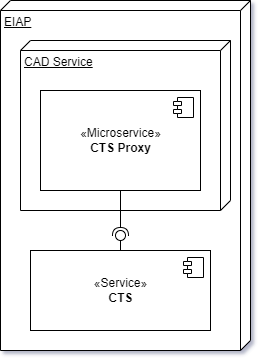

The diagram above was exported from draw.io. Its source (the exported page's mxGraphModel, read from the mxfile embedded in the PNG):
<mxGraphModel dx="1278" dy="649" grid="1" gridSize="10" guides="1" tooltips="1" connect="1" arrows="1" fold="1" page="1" pageScale="1" pageWidth="1100" pageHeight="850" background="none" math="0" shadow="0">
  <root>
    <mxCell id="0" />
    <mxCell id="1" parent="0" />
    <mxCell id="YSfWOia0Ps5nAczN-bdE-14" value="EIAP" style="verticalAlign=top;align=left;spacingTop=8;spacingLeft=2;spacingRight=12;shape=cube;size=10;direction=south;fontStyle=4;html=1;" parent="1" vertex="1">
      <mxGeometry x="20" y="10" width="250" height="350" as="geometry" />
    </mxCell>
    <mxCell id="YSfWOia0Ps5nAczN-bdE-1" value="CAD Service" style="verticalAlign=top;align=left;spacingTop=8;spacingLeft=2;spacingRight=12;shape=cube;size=10;direction=south;fontStyle=4;html=1;" parent="1" vertex="1">
      <mxGeometry x="40" y="50" width="210" height="170" as="geometry" />
    </mxCell>
    <mxCell id="YSfWOia0Ps5nAczN-bdE-5" value="«Microservice»&lt;br&gt;&lt;b&gt;CTS Proxy&lt;/b&gt;" style="html=1;dropTarget=0;" parent="1" vertex="1">
      <mxGeometry x="60" y="100" width="160" height="100" as="geometry" />
    </mxCell>
    <mxCell id="YSfWOia0Ps5nAczN-bdE-6" value="" style="shape=module;jettyWidth=8;jettyHeight=4;" parent="YSfWOia0Ps5nAczN-bdE-5" vertex="1">
      <mxGeometry x="1" width="20" height="20" relative="1" as="geometry">
        <mxPoint x="-27" y="7" as="offset" />
      </mxGeometry>
    </mxCell>
    <mxCell id="YSfWOia0Ps5nAczN-bdE-8" value="«Service»&lt;br&gt;&lt;b&gt;CTS&lt;/b&gt;" style="html=1;dropTarget=0;" parent="1" vertex="1">
      <mxGeometry x="50" y="260" width="180" height="80" as="geometry" />
    </mxCell>
    <mxCell id="YSfWOia0Ps5nAczN-bdE-9" value="" style="shape=module;jettyWidth=8;jettyHeight=4;" parent="YSfWOia0Ps5nAczN-bdE-8" vertex="1">
      <mxGeometry x="1" width="20" height="20" relative="1" as="geometry">
        <mxPoint x="-27" y="7" as="offset" />
      </mxGeometry>
    </mxCell>
    <mxCell id="YSfWOia0Ps5nAczN-bdE-11" value="" style="rounded=0;orthogonalLoop=1;jettySize=auto;html=1;endArrow=none;endFill=0;sketch=0;sourcePerimeterSpacing=0;targetPerimeterSpacing=0;" parent="1" source="YSfWOia0Ps5nAczN-bdE-8" target="YSfWOia0Ps5nAczN-bdE-13" edge="1">
      <mxGeometry relative="1" as="geometry">
        <mxPoint x="420" y="215" as="sourcePoint" />
      </mxGeometry>
    </mxCell>
    <mxCell id="YSfWOia0Ps5nAczN-bdE-12" value="" style="rounded=0;orthogonalLoop=1;jettySize=auto;html=1;endArrow=halfCircle;endFill=0;entryX=0.5;entryY=0.5;endSize=6;strokeWidth=1;sketch=0;" parent="1" source="YSfWOia0Ps5nAczN-bdE-5" target="YSfWOia0Ps5nAczN-bdE-13" edge="1">
      <mxGeometry relative="1" as="geometry">
        <mxPoint x="460" y="235" as="sourcePoint" />
      </mxGeometry>
    </mxCell>
    <mxCell id="YSfWOia0Ps5nAczN-bdE-13" value="" style="ellipse;whiteSpace=wrap;html=1;align=center;aspect=fixed;resizable=0;points=[];outlineConnect=0;sketch=0;" parent="1" vertex="1">
      <mxGeometry x="135" y="240" width="10" height="10" as="geometry" />
    </mxCell>
  </root>
</mxGraphModel>